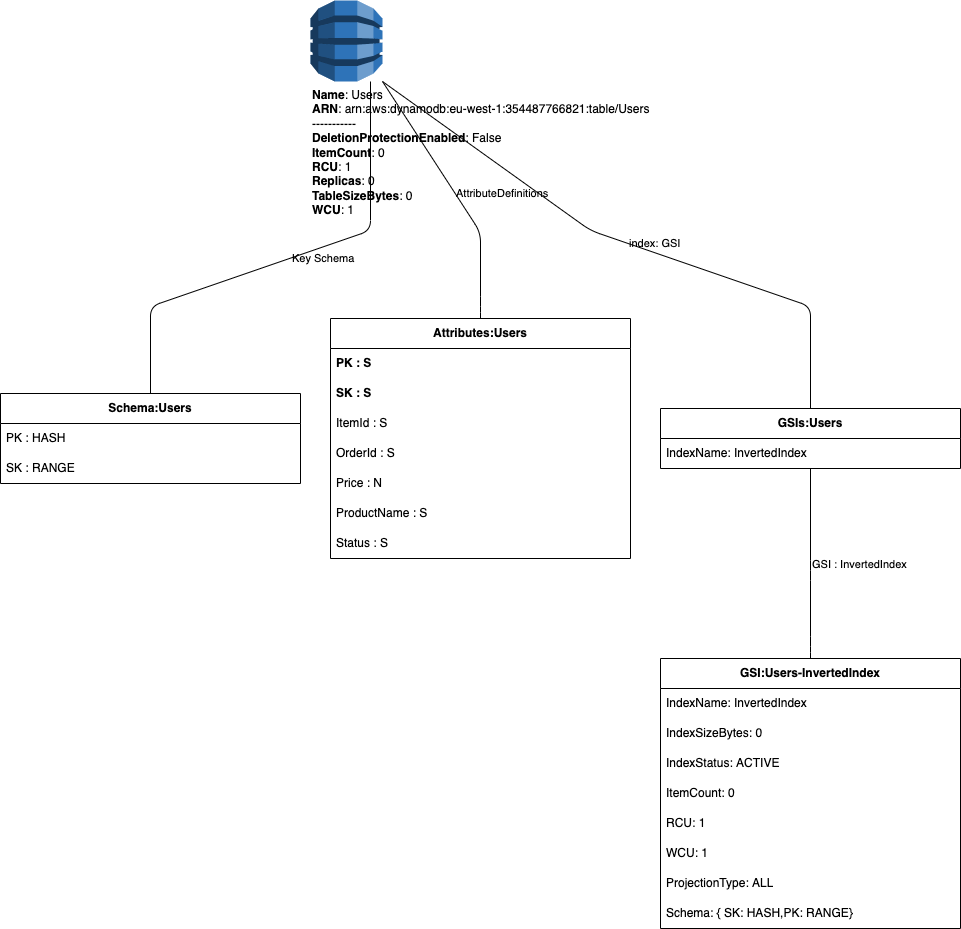

The diagram above was exported from draw.io. Its source (the exported page's mxGraphModel, read from the mxfile embedded in the PNG):
<mxGraphModel dx="530" dy="443" grid="1" gridSize="10" guides="1" tooltips="1" connect="1" arrows="1" fold="1" page="1" pageScale="1" pageWidth="827" pageHeight="1169" math="0" shadow="0">
  <root>
    <mxCell id="0" />
    <mxCell id="1" parent="0" />
    <mxCell id="2" value="&lt;b&gt;Name&lt;/b&gt;: Users&lt;BR&gt;&lt;b&gt;ARN&lt;/b&gt;: arn:aws:dynamodb:eu-west-1:354487766821:table/Users&lt;BR&gt;-----------&lt;BR&gt;&lt;b&gt;DeletionProtectionEnabled&lt;/b&gt;: False&lt;BR&gt;&lt;b&gt;ItemCount&lt;/b&gt;: 0&lt;BR&gt;&lt;b&gt;RCU&lt;/b&gt;: 1&lt;BR&gt;&lt;b&gt;Replicas&lt;/b&gt;: 0&lt;BR&gt;&lt;b&gt;TableSizeBytes&lt;/b&gt;: 0&lt;BR&gt;&lt;b&gt;WCU&lt;/b&gt;: 1" style="outlineConnect=0;dashed=0;verticalLabelPosition=bottom;verticalAlign=top;align=left;html=1;shape=mxgraph.aws3.dynamo_db;fillColor=#2E73B8;gradientColor=none;" vertex="1" parent="1">
      <mxGeometry x="310" width="72" height="81" as="geometry" />
    </mxCell>
    <mxCell id="3" value="&lt;b&gt;Schema:Users&lt;/b&gt;" style="swimlane;fontStyle=0;childLayout=stackLayout;horizontal=1;startSize=30;horizontalStack=0;resizeParent=1;resizeParentMax=0;resizeLast=0;collapsible=1;marginBottom=0;whiteSpace=wrap;html=1;" vertex="1" parent="1">
      <mxGeometry y="393" width="300" height="90" as="geometry" />
    </mxCell>
    <mxCell id="4" value="PK : HASH" style="text;strokeColor=none;fillColor=none;align=left;verticalAlign=middle;spacingLeft=4;spacingRight=4;overflow=hidden;portConstraint=eastwest;rotatable=0;whiteSpace=wrap;html=1;" vertex="1" parent="3">
      <mxGeometry y="30" width="300" height="30" as="geometry" />
    </mxCell>
    <mxCell id="5" value="SK : RANGE" style="text;strokeColor=none;fillColor=none;align=left;verticalAlign=middle;spacingLeft=4;spacingRight=4;overflow=hidden;portConstraint=eastwest;rotatable=0;whiteSpace=wrap;html=1;" vertex="1" parent="3">
      <mxGeometry y="60" width="300" height="30" as="geometry" />
    </mxCell>
    <mxCell id="6" style="jettySize=auto;html=1;startArrow=none;endArrow=none;noEdgeStyle=1;orthogonal=1;" edge="2" parent="1" source="2" target="3">
      <mxGeometry as="geometry">
        <Array as="points">
          <mxPoint x="370" y="230" />
          <mxPoint x="150" y="306" />
        </Array>
      </mxGeometry>
    </mxCell>
    <mxCell id="7" value="Key Schema" style="edgeLabel;html=1;align=left;verticalAlign=middle;resizable=0;points=[];labelBackgroundColor=none;" vertex="1" connectable="0" parent="6">
      <mxGeometry relative="1" as="geometry">
        <mxPoint as="offset" />
      </mxGeometry>
    </mxCell>
    <mxCell id="8" value="&lt;b&gt;Attributes:Users&lt;/b&gt;" style="swimlane;fontStyle=0;childLayout=stackLayout;horizontal=1;startSize=30;horizontalStack=0;resizeParent=1;resizeParentMax=0;resizeLast=0;collapsible=1;marginBottom=0;whiteSpace=wrap;html=1;" vertex="1" parent="1">
      <mxGeometry x="330" y="318" width="300" height="240" as="geometry" />
    </mxCell>
    <mxCell id="9" value="&lt;b&gt;PK : S&lt;/b&gt;" style="text;strokeColor=none;fillColor=none;align=left;verticalAlign=middle;spacingLeft=4;spacingRight=4;overflow=hidden;portConstraint=eastwest;rotatable=0;whiteSpace=wrap;html=1;" vertex="1" parent="8">
      <mxGeometry y="30" width="300" height="30" as="geometry" />
    </mxCell>
    <mxCell id="10" value="&lt;b&gt;SK : S&lt;/b&gt;" style="text;strokeColor=none;fillColor=none;align=left;verticalAlign=middle;spacingLeft=4;spacingRight=4;overflow=hidden;portConstraint=eastwest;rotatable=0;whiteSpace=wrap;html=1;" vertex="1" parent="8">
      <mxGeometry y="60" width="300" height="30" as="geometry" />
    </mxCell>
    <mxCell id="11" value="ItemId : S" style="text;strokeColor=none;fillColor=none;align=left;verticalAlign=middle;spacingLeft=4;spacingRight=4;overflow=hidden;portConstraint=eastwest;rotatable=0;whiteSpace=wrap;html=1;" vertex="1" parent="8">
      <mxGeometry y="90" width="300" height="30" as="geometry" />
    </mxCell>
    <mxCell id="12" value="OrderId : S" style="text;strokeColor=none;fillColor=none;align=left;verticalAlign=middle;spacingLeft=4;spacingRight=4;overflow=hidden;portConstraint=eastwest;rotatable=0;whiteSpace=wrap;html=1;" vertex="1" parent="8">
      <mxGeometry y="120" width="300" height="30" as="geometry" />
    </mxCell>
    <mxCell id="13" value="Price : N" style="text;strokeColor=none;fillColor=none;align=left;verticalAlign=middle;spacingLeft=4;spacingRight=4;overflow=hidden;portConstraint=eastwest;rotatable=0;whiteSpace=wrap;html=1;" vertex="1" parent="8">
      <mxGeometry y="150" width="300" height="30" as="geometry" />
    </mxCell>
    <mxCell id="14" value="ProductName : S" style="text;strokeColor=none;fillColor=none;align=left;verticalAlign=middle;spacingLeft=4;spacingRight=4;overflow=hidden;portConstraint=eastwest;rotatable=0;whiteSpace=wrap;html=1;" vertex="1" parent="8">
      <mxGeometry y="180" width="300" height="30" as="geometry" />
    </mxCell>
    <mxCell id="15" value="Status : S" style="text;strokeColor=none;fillColor=none;align=left;verticalAlign=middle;spacingLeft=4;spacingRight=4;overflow=hidden;portConstraint=eastwest;rotatable=0;whiteSpace=wrap;html=1;" vertex="1" parent="8">
      <mxGeometry y="210" width="300" height="30" as="geometry" />
    </mxCell>
    <mxCell id="16" style="jettySize=auto;html=1;startArrow=none;endArrow=none;noEdgeStyle=1;orthogonal=1;" edge="2" parent="1" source="2" target="8">
      <mxGeometry as="geometry">
        <Array as="points">
          <mxPoint x="480" y="232" />
          <mxPoint x="480" y="306" />
        </Array>
      </mxGeometry>
    </mxCell>
    <mxCell id="17" value="AttributeDefinitions" style="edgeLabel;html=1;align=left;verticalAlign=middle;resizable=0;points=[];labelBackgroundColor=none;" vertex="1" connectable="0" parent="16">
      <mxGeometry relative="1" as="geometry">
        <mxPoint as="offset" />
      </mxGeometry>
    </mxCell>
    <mxCell id="18" value="&lt;b&gt;GSIs:Users&lt;/b&gt;" style="swimlane;fontStyle=0;childLayout=stackLayout;horizontal=1;startSize=30;horizontalStack=0;resizeParent=1;resizeParentMax=0;resizeLast=0;collapsible=1;marginBottom=0;whiteSpace=wrap;html=1;" vertex="1" parent="1">
      <mxGeometry x="660" y="408" width="300" height="60" as="geometry" />
    </mxCell>
    <mxCell id="19" value="IndexName: InvertedIndex" style="text;strokeColor=none;fillColor=none;align=left;verticalAlign=middle;spacingLeft=4;spacingRight=4;overflow=hidden;portConstraint=eastwest;rotatable=0;whiteSpace=wrap;html=1;" vertex="1" parent="18">
      <mxGeometry y="30" width="300" height="30" as="geometry" />
    </mxCell>
    <mxCell id="20" style="jettySize=auto;html=1;startArrow=none;endArrow=none;noEdgeStyle=1;orthogonal=1;" edge="2" parent="1" source="2" target="18">
      <mxGeometry as="geometry">
        <Array as="points">
          <mxPoint x="590" y="230" />
          <mxPoint x="810" y="306" />
        </Array>
      </mxGeometry>
    </mxCell>
    <mxCell id="21" value="index: GSI" style="edgeLabel;html=1;align=left;verticalAlign=middle;resizable=0;points=[];labelBackgroundColor=none;" vertex="1" connectable="0" parent="20">
      <mxGeometry relative="1" as="geometry">
        <mxPoint as="offset" />
      </mxGeometry>
    </mxCell>
    <mxCell id="22" value="&lt;b&gt;GSI:Users-InvertedIndex&lt;/b&gt;" style="swimlane;fontStyle=0;childLayout=stackLayout;horizontal=1;startSize=30;horizontalStack=0;resizeParent=1;resizeParentMax=0;resizeLast=0;collapsible=1;marginBottom=0;whiteSpace=wrap;html=1;" vertex="1" parent="1">
      <mxGeometry x="660" y="658" width="300" height="270" as="geometry" />
    </mxCell>
    <mxCell id="23" value="IndexName: InvertedIndex" style="text;strokeColor=none;fillColor=none;align=left;verticalAlign=middle;spacingLeft=4;spacingRight=4;overflow=hidden;portConstraint=eastwest;rotatable=0;whiteSpace=wrap;html=1;" vertex="1" parent="22">
      <mxGeometry y="30" width="300" height="30" as="geometry" />
    </mxCell>
    <mxCell id="24" value="IndexSizeBytes: 0" style="text;strokeColor=none;fillColor=none;align=left;verticalAlign=middle;spacingLeft=4;spacingRight=4;overflow=hidden;portConstraint=eastwest;rotatable=0;whiteSpace=wrap;html=1;" vertex="1" parent="22">
      <mxGeometry y="60" width="300" height="30" as="geometry" />
    </mxCell>
    <mxCell id="25" value="IndexStatus: ACTIVE" style="text;strokeColor=none;fillColor=none;align=left;verticalAlign=middle;spacingLeft=4;spacingRight=4;overflow=hidden;portConstraint=eastwest;rotatable=0;whiteSpace=wrap;html=1;" vertex="1" parent="22">
      <mxGeometry y="90" width="300" height="30" as="geometry" />
    </mxCell>
    <mxCell id="26" value="ItemCount: 0" style="text;strokeColor=none;fillColor=none;align=left;verticalAlign=middle;spacingLeft=4;spacingRight=4;overflow=hidden;portConstraint=eastwest;rotatable=0;whiteSpace=wrap;html=1;" vertex="1" parent="22">
      <mxGeometry y="120" width="300" height="30" as="geometry" />
    </mxCell>
    <mxCell id="27" value="RCU: 1" style="text;strokeColor=none;fillColor=none;align=left;verticalAlign=middle;spacingLeft=4;spacingRight=4;overflow=hidden;portConstraint=eastwest;rotatable=0;whiteSpace=wrap;html=1;" vertex="1" parent="22">
      <mxGeometry y="150" width="300" height="30" as="geometry" />
    </mxCell>
    <mxCell id="28" value="WCU: 1" style="text;strokeColor=none;fillColor=none;align=left;verticalAlign=middle;spacingLeft=4;spacingRight=4;overflow=hidden;portConstraint=eastwest;rotatable=0;whiteSpace=wrap;html=1;" vertex="1" parent="22">
      <mxGeometry y="180" width="300" height="30" as="geometry" />
    </mxCell>
    <mxCell id="29" value="ProjectionType: ALL" style="text;strokeColor=none;fillColor=none;align=left;verticalAlign=middle;spacingLeft=4;spacingRight=4;overflow=hidden;portConstraint=eastwest;rotatable=0;whiteSpace=wrap;html=1;" vertex="1" parent="22">
      <mxGeometry y="210" width="300" height="30" as="geometry" />
    </mxCell>
    <mxCell id="30" value="Schema: { SK: HASH,PK: RANGE}" style="text;strokeColor=none;fillColor=none;align=left;verticalAlign=middle;spacingLeft=4;spacingRight=4;overflow=hidden;portConstraint=eastwest;rotatable=0;whiteSpace=wrap;html=1;" vertex="1" parent="22">
      <mxGeometry y="240" width="300" height="30" as="geometry" />
    </mxCell>
    <mxCell id="31" style="jettySize=auto;html=1;startArrow=none;endArrow=none;noEdgeStyle=1;orthogonal=1;" edge="2" parent="1" source="18" target="22">
      <mxGeometry as="geometry">
        <Array as="points">
          <mxPoint x="810" y="570" />
          <mxPoint x="810" y="646" />
        </Array>
      </mxGeometry>
    </mxCell>
    <mxCell id="32" value="GSI : InvertedIndex" style="edgeLabel;html=1;align=left;verticalAlign=middle;resizable=0;points=[];labelBackgroundColor=none;" vertex="1" connectable="0" parent="31">
      <mxGeometry relative="1" as="geometry">
        <mxPoint as="offset" />
      </mxGeometry>
    </mxCell>
  </root>
</mxGraphModel>